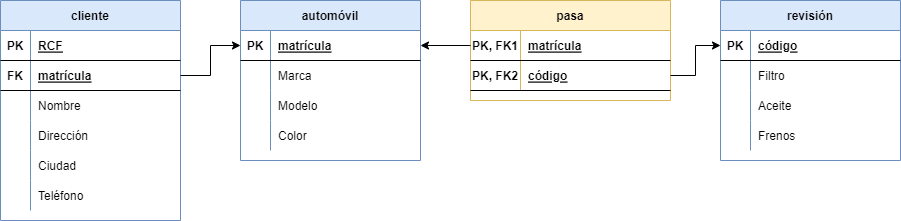

The diagram above was exported from draw.io. Its source (the exported page's mxGraphModel, read from the mxfile embedded in the PNG):
<mxGraphModel dx="868" dy="482" grid="1" gridSize="10" guides="1" tooltips="1" connect="1" arrows="1" fold="1" page="1" pageScale="1" pageWidth="827" pageHeight="1169" math="0" shadow="0">
  <root>
    <mxCell id="0" />
    <mxCell id="1" parent="0" />
    <mxCell id="UMe5cCatAvY5gy-YPGMo-1" value="cliente" style="shape=table;startSize=30;container=1;collapsible=1;childLayout=tableLayout;fixedRows=1;rowLines=0;fontStyle=1;align=center;resizeLast=1;fillColor=#dae8fc;strokeColor=#6c8ebf;" vertex="1" parent="1">
      <mxGeometry x="170" y="160" width="180" height="220" as="geometry" />
    </mxCell>
    <mxCell id="UMe5cCatAvY5gy-YPGMo-2" value="" style="shape=tableRow;horizontal=0;startSize=0;swimlaneHead=0;swimlaneBody=0;fillColor=none;collapsible=0;dropTarget=0;points=[[0,0.5],[1,0.5]];portConstraint=eastwest;top=0;left=0;right=0;bottom=1;" vertex="1" parent="UMe5cCatAvY5gy-YPGMo-1">
      <mxGeometry y="30" width="180" height="30" as="geometry" />
    </mxCell>
    <mxCell id="UMe5cCatAvY5gy-YPGMo-3" value="PK" style="shape=partialRectangle;connectable=0;fillColor=none;top=0;left=0;bottom=0;right=0;fontStyle=1;overflow=hidden;" vertex="1" parent="UMe5cCatAvY5gy-YPGMo-2">
      <mxGeometry width="30" height="30" as="geometry">
        <mxRectangle width="30" height="30" as="alternateBounds" />
      </mxGeometry>
    </mxCell>
    <mxCell id="UMe5cCatAvY5gy-YPGMo-4" value="RCF" style="shape=partialRectangle;connectable=0;fillColor=none;top=0;left=0;bottom=0;right=0;align=left;spacingLeft=6;fontStyle=5;overflow=hidden;" vertex="1" parent="UMe5cCatAvY5gy-YPGMo-2">
      <mxGeometry x="30" width="150" height="30" as="geometry">
        <mxRectangle width="150" height="30" as="alternateBounds" />
      </mxGeometry>
    </mxCell>
    <mxCell id="UMe5cCatAvY5gy-YPGMo-37" value="" style="shape=tableRow;horizontal=0;startSize=0;swimlaneHead=0;swimlaneBody=0;fillColor=none;collapsible=0;dropTarget=0;points=[[0,0.5],[1,0.5]];portConstraint=eastwest;top=0;left=0;right=0;bottom=1;" vertex="1" parent="UMe5cCatAvY5gy-YPGMo-1">
      <mxGeometry y="60" width="180" height="30" as="geometry" />
    </mxCell>
    <mxCell id="UMe5cCatAvY5gy-YPGMo-38" value="FK" style="shape=partialRectangle;connectable=0;fillColor=none;top=0;left=0;bottom=0;right=0;fontStyle=1;overflow=hidden;" vertex="1" parent="UMe5cCatAvY5gy-YPGMo-37">
      <mxGeometry width="30" height="30" as="geometry">
        <mxRectangle width="30" height="30" as="alternateBounds" />
      </mxGeometry>
    </mxCell>
    <mxCell id="UMe5cCatAvY5gy-YPGMo-39" value="matrícula" style="shape=partialRectangle;connectable=0;fillColor=none;top=0;left=0;bottom=0;right=0;align=left;spacingLeft=6;fontStyle=5;overflow=hidden;" vertex="1" parent="UMe5cCatAvY5gy-YPGMo-37">
      <mxGeometry x="30" width="150" height="30" as="geometry">
        <mxRectangle width="150" height="30" as="alternateBounds" />
      </mxGeometry>
    </mxCell>
    <mxCell id="UMe5cCatAvY5gy-YPGMo-5" value="" style="shape=tableRow;horizontal=0;startSize=0;swimlaneHead=0;swimlaneBody=0;fillColor=none;collapsible=0;dropTarget=0;points=[[0,0.5],[1,0.5]];portConstraint=eastwest;top=0;left=0;right=0;bottom=0;" vertex="1" parent="UMe5cCatAvY5gy-YPGMo-1">
      <mxGeometry y="90" width="180" height="30" as="geometry" />
    </mxCell>
    <mxCell id="UMe5cCatAvY5gy-YPGMo-6" value="" style="shape=partialRectangle;connectable=0;fillColor=none;top=0;left=0;bottom=0;right=0;editable=1;overflow=hidden;" vertex="1" parent="UMe5cCatAvY5gy-YPGMo-5">
      <mxGeometry width="30" height="30" as="geometry">
        <mxRectangle width="30" height="30" as="alternateBounds" />
      </mxGeometry>
    </mxCell>
    <mxCell id="UMe5cCatAvY5gy-YPGMo-7" value="Nombre" style="shape=partialRectangle;connectable=0;fillColor=none;top=0;left=0;bottom=0;right=0;align=left;spacingLeft=6;overflow=hidden;" vertex="1" parent="UMe5cCatAvY5gy-YPGMo-5">
      <mxGeometry x="30" width="150" height="30" as="geometry">
        <mxRectangle width="150" height="30" as="alternateBounds" />
      </mxGeometry>
    </mxCell>
    <mxCell id="UMe5cCatAvY5gy-YPGMo-8" value="" style="shape=tableRow;horizontal=0;startSize=0;swimlaneHead=0;swimlaneBody=0;fillColor=none;collapsible=0;dropTarget=0;points=[[0,0.5],[1,0.5]];portConstraint=eastwest;top=0;left=0;right=0;bottom=0;" vertex="1" parent="UMe5cCatAvY5gy-YPGMo-1">
      <mxGeometry y="120" width="180" height="30" as="geometry" />
    </mxCell>
    <mxCell id="UMe5cCatAvY5gy-YPGMo-9" value="" style="shape=partialRectangle;connectable=0;fillColor=none;top=0;left=0;bottom=0;right=0;editable=1;overflow=hidden;" vertex="1" parent="UMe5cCatAvY5gy-YPGMo-8">
      <mxGeometry width="30" height="30" as="geometry">
        <mxRectangle width="30" height="30" as="alternateBounds" />
      </mxGeometry>
    </mxCell>
    <mxCell id="UMe5cCatAvY5gy-YPGMo-10" value="Dirección" style="shape=partialRectangle;connectable=0;fillColor=none;top=0;left=0;bottom=0;right=0;align=left;spacingLeft=6;overflow=hidden;" vertex="1" parent="UMe5cCatAvY5gy-YPGMo-8">
      <mxGeometry x="30" width="150" height="30" as="geometry">
        <mxRectangle width="150" height="30" as="alternateBounds" />
      </mxGeometry>
    </mxCell>
    <mxCell id="UMe5cCatAvY5gy-YPGMo-11" value="" style="shape=tableRow;horizontal=0;startSize=0;swimlaneHead=0;swimlaneBody=0;fillColor=none;collapsible=0;dropTarget=0;points=[[0,0.5],[1,0.5]];portConstraint=eastwest;top=0;left=0;right=0;bottom=0;" vertex="1" parent="UMe5cCatAvY5gy-YPGMo-1">
      <mxGeometry y="150" width="180" height="30" as="geometry" />
    </mxCell>
    <mxCell id="UMe5cCatAvY5gy-YPGMo-12" value="" style="shape=partialRectangle;connectable=0;fillColor=none;top=0;left=0;bottom=0;right=0;editable=1;overflow=hidden;" vertex="1" parent="UMe5cCatAvY5gy-YPGMo-11">
      <mxGeometry width="30" height="30" as="geometry">
        <mxRectangle width="30" height="30" as="alternateBounds" />
      </mxGeometry>
    </mxCell>
    <mxCell id="UMe5cCatAvY5gy-YPGMo-13" value="Ciudad" style="shape=partialRectangle;connectable=0;fillColor=none;top=0;left=0;bottom=0;right=0;align=left;spacingLeft=6;overflow=hidden;" vertex="1" parent="UMe5cCatAvY5gy-YPGMo-11">
      <mxGeometry x="30" width="150" height="30" as="geometry">
        <mxRectangle width="150" height="30" as="alternateBounds" />
      </mxGeometry>
    </mxCell>
    <mxCell id="UMe5cCatAvY5gy-YPGMo-27" value="" style="shape=tableRow;horizontal=0;startSize=0;swimlaneHead=0;swimlaneBody=0;fillColor=none;collapsible=0;dropTarget=0;points=[[0,0.5],[1,0.5]];portConstraint=eastwest;top=0;left=0;right=0;bottom=0;" vertex="1" parent="UMe5cCatAvY5gy-YPGMo-1">
      <mxGeometry y="180" width="180" height="30" as="geometry" />
    </mxCell>
    <mxCell id="UMe5cCatAvY5gy-YPGMo-28" value="" style="shape=partialRectangle;connectable=0;fillColor=none;top=0;left=0;bottom=0;right=0;editable=1;overflow=hidden;" vertex="1" parent="UMe5cCatAvY5gy-YPGMo-27">
      <mxGeometry width="30" height="30" as="geometry">
        <mxRectangle width="30" height="30" as="alternateBounds" />
      </mxGeometry>
    </mxCell>
    <mxCell id="UMe5cCatAvY5gy-YPGMo-29" value="Teléfono" style="shape=partialRectangle;connectable=0;fillColor=none;top=0;left=0;bottom=0;right=0;align=left;spacingLeft=6;overflow=hidden;" vertex="1" parent="UMe5cCatAvY5gy-YPGMo-27">
      <mxGeometry x="30" width="150" height="30" as="geometry">
        <mxRectangle width="150" height="30" as="alternateBounds" />
      </mxGeometry>
    </mxCell>
    <mxCell id="UMe5cCatAvY5gy-YPGMo-14" value="automóvil" style="shape=table;startSize=30;container=1;collapsible=1;childLayout=tableLayout;fixedRows=1;rowLines=0;fontStyle=1;align=center;resizeLast=1;fillColor=#dae8fc;strokeColor=#6c8ebf;" vertex="1" parent="1">
      <mxGeometry x="410" y="160" width="180" height="160" as="geometry" />
    </mxCell>
    <mxCell id="UMe5cCatAvY5gy-YPGMo-15" value="" style="shape=tableRow;horizontal=0;startSize=0;swimlaneHead=0;swimlaneBody=0;fillColor=none;collapsible=0;dropTarget=0;points=[[0,0.5],[1,0.5]];portConstraint=eastwest;top=0;left=0;right=0;bottom=1;" vertex="1" parent="UMe5cCatAvY5gy-YPGMo-14">
      <mxGeometry y="30" width="180" height="30" as="geometry" />
    </mxCell>
    <mxCell id="UMe5cCatAvY5gy-YPGMo-16" value="PK" style="shape=partialRectangle;connectable=0;fillColor=none;top=0;left=0;bottom=0;right=0;fontStyle=1;overflow=hidden;" vertex="1" parent="UMe5cCatAvY5gy-YPGMo-15">
      <mxGeometry width="30" height="30" as="geometry">
        <mxRectangle width="30" height="30" as="alternateBounds" />
      </mxGeometry>
    </mxCell>
    <mxCell id="UMe5cCatAvY5gy-YPGMo-17" value="matrícula" style="shape=partialRectangle;connectable=0;fillColor=none;top=0;left=0;bottom=0;right=0;align=left;spacingLeft=6;fontStyle=5;overflow=hidden;" vertex="1" parent="UMe5cCatAvY5gy-YPGMo-15">
      <mxGeometry x="30" width="150" height="30" as="geometry">
        <mxRectangle width="150" height="30" as="alternateBounds" />
      </mxGeometry>
    </mxCell>
    <mxCell id="UMe5cCatAvY5gy-YPGMo-18" value="" style="shape=tableRow;horizontal=0;startSize=0;swimlaneHead=0;swimlaneBody=0;fillColor=none;collapsible=0;dropTarget=0;points=[[0,0.5],[1,0.5]];portConstraint=eastwest;top=0;left=0;right=0;bottom=0;" vertex="1" parent="UMe5cCatAvY5gy-YPGMo-14">
      <mxGeometry y="60" width="180" height="30" as="geometry" />
    </mxCell>
    <mxCell id="UMe5cCatAvY5gy-YPGMo-19" value="" style="shape=partialRectangle;connectable=0;fillColor=none;top=0;left=0;bottom=0;right=0;editable=1;overflow=hidden;" vertex="1" parent="UMe5cCatAvY5gy-YPGMo-18">
      <mxGeometry width="30" height="30" as="geometry">
        <mxRectangle width="30" height="30" as="alternateBounds" />
      </mxGeometry>
    </mxCell>
    <mxCell id="UMe5cCatAvY5gy-YPGMo-20" value="Marca" style="shape=partialRectangle;connectable=0;fillColor=none;top=0;left=0;bottom=0;right=0;align=left;spacingLeft=6;overflow=hidden;" vertex="1" parent="UMe5cCatAvY5gy-YPGMo-18">
      <mxGeometry x="30" width="150" height="30" as="geometry">
        <mxRectangle width="150" height="30" as="alternateBounds" />
      </mxGeometry>
    </mxCell>
    <mxCell id="UMe5cCatAvY5gy-YPGMo-21" value="" style="shape=tableRow;horizontal=0;startSize=0;swimlaneHead=0;swimlaneBody=0;fillColor=none;collapsible=0;dropTarget=0;points=[[0,0.5],[1,0.5]];portConstraint=eastwest;top=0;left=0;right=0;bottom=0;" vertex="1" parent="UMe5cCatAvY5gy-YPGMo-14">
      <mxGeometry y="90" width="180" height="30" as="geometry" />
    </mxCell>
    <mxCell id="UMe5cCatAvY5gy-YPGMo-22" value="" style="shape=partialRectangle;connectable=0;fillColor=none;top=0;left=0;bottom=0;right=0;editable=1;overflow=hidden;" vertex="1" parent="UMe5cCatAvY5gy-YPGMo-21">
      <mxGeometry width="30" height="30" as="geometry">
        <mxRectangle width="30" height="30" as="alternateBounds" />
      </mxGeometry>
    </mxCell>
    <mxCell id="UMe5cCatAvY5gy-YPGMo-23" value="Modelo" style="shape=partialRectangle;connectable=0;fillColor=none;top=0;left=0;bottom=0;right=0;align=left;spacingLeft=6;overflow=hidden;" vertex="1" parent="UMe5cCatAvY5gy-YPGMo-21">
      <mxGeometry x="30" width="150" height="30" as="geometry">
        <mxRectangle width="150" height="30" as="alternateBounds" />
      </mxGeometry>
    </mxCell>
    <mxCell id="UMe5cCatAvY5gy-YPGMo-24" value="" style="shape=tableRow;horizontal=0;startSize=0;swimlaneHead=0;swimlaneBody=0;fillColor=none;collapsible=0;dropTarget=0;points=[[0,0.5],[1,0.5]];portConstraint=eastwest;top=0;left=0;right=0;bottom=0;" vertex="1" parent="UMe5cCatAvY5gy-YPGMo-14">
      <mxGeometry y="120" width="180" height="30" as="geometry" />
    </mxCell>
    <mxCell id="UMe5cCatAvY5gy-YPGMo-25" value="" style="shape=partialRectangle;connectable=0;fillColor=none;top=0;left=0;bottom=0;right=0;editable=1;overflow=hidden;" vertex="1" parent="UMe5cCatAvY5gy-YPGMo-24">
      <mxGeometry width="30" height="30" as="geometry">
        <mxRectangle width="30" height="30" as="alternateBounds" />
      </mxGeometry>
    </mxCell>
    <mxCell id="UMe5cCatAvY5gy-YPGMo-26" value="Color" style="shape=partialRectangle;connectable=0;fillColor=none;top=0;left=0;bottom=0;right=0;align=left;spacingLeft=6;overflow=hidden;" vertex="1" parent="UMe5cCatAvY5gy-YPGMo-24">
      <mxGeometry x="30" width="150" height="30" as="geometry">
        <mxRectangle width="150" height="30" as="alternateBounds" />
      </mxGeometry>
    </mxCell>
    <mxCell id="UMe5cCatAvY5gy-YPGMo-40" style="edgeStyle=orthogonalEdgeStyle;rounded=0;orthogonalLoop=1;jettySize=auto;html=1;exitX=1;exitY=0.5;exitDx=0;exitDy=0;entryX=0;entryY=0.5;entryDx=0;entryDy=0;" edge="1" parent="1" source="UMe5cCatAvY5gy-YPGMo-37" target="UMe5cCatAvY5gy-YPGMo-15">
      <mxGeometry relative="1" as="geometry" />
    </mxCell>
    <mxCell id="UMe5cCatAvY5gy-YPGMo-41" value="pasa" style="shape=table;startSize=30;container=1;collapsible=1;childLayout=tableLayout;fixedRows=1;rowLines=0;fontStyle=1;align=center;resizeLast=1;fillColor=#fff2cc;strokeColor=#d6b656;" vertex="1" parent="1">
      <mxGeometry x="640" y="160" width="200" height="100" as="geometry" />
    </mxCell>
    <mxCell id="UMe5cCatAvY5gy-YPGMo-42" value="" style="shape=tableRow;horizontal=0;startSize=0;swimlaneHead=0;swimlaneBody=0;fillColor=none;collapsible=0;dropTarget=0;points=[[0,0.5],[1,0.5]];portConstraint=eastwest;top=0;left=0;right=0;bottom=1;" vertex="1" parent="UMe5cCatAvY5gy-YPGMo-41">
      <mxGeometry y="30" width="200" height="30" as="geometry" />
    </mxCell>
    <mxCell id="UMe5cCatAvY5gy-YPGMo-43" value="PK, FK1" style="shape=partialRectangle;connectable=0;fillColor=none;top=0;left=0;bottom=0;right=0;fontStyle=1;overflow=hidden;" vertex="1" parent="UMe5cCatAvY5gy-YPGMo-42">
      <mxGeometry width="50" height="30" as="geometry">
        <mxRectangle width="50" height="30" as="alternateBounds" />
      </mxGeometry>
    </mxCell>
    <mxCell id="UMe5cCatAvY5gy-YPGMo-44" value="matrícula" style="shape=partialRectangle;connectable=0;fillColor=none;top=0;left=0;bottom=0;right=0;align=left;spacingLeft=6;fontStyle=5;overflow=hidden;" vertex="1" parent="UMe5cCatAvY5gy-YPGMo-42">
      <mxGeometry x="50" width="150" height="30" as="geometry">
        <mxRectangle width="150" height="30" as="alternateBounds" />
      </mxGeometry>
    </mxCell>
    <mxCell id="UMe5cCatAvY5gy-YPGMo-67" value="" style="shape=tableRow;horizontal=0;startSize=0;swimlaneHead=0;swimlaneBody=0;fillColor=none;collapsible=0;dropTarget=0;points=[[0,0.5],[1,0.5]];portConstraint=eastwest;top=0;left=0;right=0;bottom=1;" vertex="1" parent="UMe5cCatAvY5gy-YPGMo-41">
      <mxGeometry y="60" width="200" height="30" as="geometry" />
    </mxCell>
    <mxCell id="UMe5cCatAvY5gy-YPGMo-68" value="PK, FK2" style="shape=partialRectangle;connectable=0;fillColor=none;top=0;left=0;bottom=0;right=0;fontStyle=1;overflow=hidden;" vertex="1" parent="UMe5cCatAvY5gy-YPGMo-67">
      <mxGeometry width="50" height="30" as="geometry">
        <mxRectangle width="50" height="30" as="alternateBounds" />
      </mxGeometry>
    </mxCell>
    <mxCell id="UMe5cCatAvY5gy-YPGMo-69" value="código" style="shape=partialRectangle;connectable=0;fillColor=none;top=0;left=0;bottom=0;right=0;align=left;spacingLeft=6;fontStyle=5;overflow=hidden;" vertex="1" parent="UMe5cCatAvY5gy-YPGMo-67">
      <mxGeometry x="50" width="150" height="30" as="geometry">
        <mxRectangle width="150" height="30" as="alternateBounds" />
      </mxGeometry>
    </mxCell>
    <mxCell id="UMe5cCatAvY5gy-YPGMo-54" value="revisión" style="shape=table;startSize=30;container=1;collapsible=1;childLayout=tableLayout;fixedRows=1;rowLines=0;fontStyle=1;align=center;resizeLast=1;fillColor=#dae8fc;strokeColor=#6c8ebf;" vertex="1" parent="1">
      <mxGeometry x="890" y="160" width="180" height="160" as="geometry" />
    </mxCell>
    <mxCell id="UMe5cCatAvY5gy-YPGMo-55" value="" style="shape=tableRow;horizontal=0;startSize=0;swimlaneHead=0;swimlaneBody=0;fillColor=none;collapsible=0;dropTarget=0;points=[[0,0.5],[1,0.5]];portConstraint=eastwest;top=0;left=0;right=0;bottom=1;" vertex="1" parent="UMe5cCatAvY5gy-YPGMo-54">
      <mxGeometry y="30" width="180" height="30" as="geometry" />
    </mxCell>
    <mxCell id="UMe5cCatAvY5gy-YPGMo-56" value="PK" style="shape=partialRectangle;connectable=0;fillColor=none;top=0;left=0;bottom=0;right=0;fontStyle=1;overflow=hidden;" vertex="1" parent="UMe5cCatAvY5gy-YPGMo-55">
      <mxGeometry width="30" height="30" as="geometry">
        <mxRectangle width="30" height="30" as="alternateBounds" />
      </mxGeometry>
    </mxCell>
    <mxCell id="UMe5cCatAvY5gy-YPGMo-57" value="código" style="shape=partialRectangle;connectable=0;fillColor=none;top=0;left=0;bottom=0;right=0;align=left;spacingLeft=6;fontStyle=5;overflow=hidden;" vertex="1" parent="UMe5cCatAvY5gy-YPGMo-55">
      <mxGeometry x="30" width="150" height="30" as="geometry">
        <mxRectangle width="150" height="30" as="alternateBounds" />
      </mxGeometry>
    </mxCell>
    <mxCell id="UMe5cCatAvY5gy-YPGMo-58" value="" style="shape=tableRow;horizontal=0;startSize=0;swimlaneHead=0;swimlaneBody=0;fillColor=none;collapsible=0;dropTarget=0;points=[[0,0.5],[1,0.5]];portConstraint=eastwest;top=0;left=0;right=0;bottom=0;" vertex="1" parent="UMe5cCatAvY5gy-YPGMo-54">
      <mxGeometry y="60" width="180" height="30" as="geometry" />
    </mxCell>
    <mxCell id="UMe5cCatAvY5gy-YPGMo-59" value="" style="shape=partialRectangle;connectable=0;fillColor=none;top=0;left=0;bottom=0;right=0;editable=1;overflow=hidden;" vertex="1" parent="UMe5cCatAvY5gy-YPGMo-58">
      <mxGeometry width="30" height="30" as="geometry">
        <mxRectangle width="30" height="30" as="alternateBounds" />
      </mxGeometry>
    </mxCell>
    <mxCell id="UMe5cCatAvY5gy-YPGMo-60" value="Filtro" style="shape=partialRectangle;connectable=0;fillColor=none;top=0;left=0;bottom=0;right=0;align=left;spacingLeft=6;overflow=hidden;" vertex="1" parent="UMe5cCatAvY5gy-YPGMo-58">
      <mxGeometry x="30" width="150" height="30" as="geometry">
        <mxRectangle width="150" height="30" as="alternateBounds" />
      </mxGeometry>
    </mxCell>
    <mxCell id="UMe5cCatAvY5gy-YPGMo-61" value="" style="shape=tableRow;horizontal=0;startSize=0;swimlaneHead=0;swimlaneBody=0;fillColor=none;collapsible=0;dropTarget=0;points=[[0,0.5],[1,0.5]];portConstraint=eastwest;top=0;left=0;right=0;bottom=0;" vertex="1" parent="UMe5cCatAvY5gy-YPGMo-54">
      <mxGeometry y="90" width="180" height="30" as="geometry" />
    </mxCell>
    <mxCell id="UMe5cCatAvY5gy-YPGMo-62" value="" style="shape=partialRectangle;connectable=0;fillColor=none;top=0;left=0;bottom=0;right=0;editable=1;overflow=hidden;" vertex="1" parent="UMe5cCatAvY5gy-YPGMo-61">
      <mxGeometry width="30" height="30" as="geometry">
        <mxRectangle width="30" height="30" as="alternateBounds" />
      </mxGeometry>
    </mxCell>
    <mxCell id="UMe5cCatAvY5gy-YPGMo-63" value="Aceite" style="shape=partialRectangle;connectable=0;fillColor=none;top=0;left=0;bottom=0;right=0;align=left;spacingLeft=6;overflow=hidden;" vertex="1" parent="UMe5cCatAvY5gy-YPGMo-61">
      <mxGeometry x="30" width="150" height="30" as="geometry">
        <mxRectangle width="150" height="30" as="alternateBounds" />
      </mxGeometry>
    </mxCell>
    <mxCell id="UMe5cCatAvY5gy-YPGMo-64" value="" style="shape=tableRow;horizontal=0;startSize=0;swimlaneHead=0;swimlaneBody=0;fillColor=none;collapsible=0;dropTarget=0;points=[[0,0.5],[1,0.5]];portConstraint=eastwest;top=0;left=0;right=0;bottom=0;" vertex="1" parent="UMe5cCatAvY5gy-YPGMo-54">
      <mxGeometry y="120" width="180" height="30" as="geometry" />
    </mxCell>
    <mxCell id="UMe5cCatAvY5gy-YPGMo-65" value="" style="shape=partialRectangle;connectable=0;fillColor=none;top=0;left=0;bottom=0;right=0;editable=1;overflow=hidden;" vertex="1" parent="UMe5cCatAvY5gy-YPGMo-64">
      <mxGeometry width="30" height="30" as="geometry">
        <mxRectangle width="30" height="30" as="alternateBounds" />
      </mxGeometry>
    </mxCell>
    <mxCell id="UMe5cCatAvY5gy-YPGMo-66" value="Frenos" style="shape=partialRectangle;connectable=0;fillColor=none;top=0;left=0;bottom=0;right=0;align=left;spacingLeft=6;overflow=hidden;" vertex="1" parent="UMe5cCatAvY5gy-YPGMo-64">
      <mxGeometry x="30" width="150" height="30" as="geometry">
        <mxRectangle width="150" height="30" as="alternateBounds" />
      </mxGeometry>
    </mxCell>
    <mxCell id="UMe5cCatAvY5gy-YPGMo-71" style="edgeStyle=orthogonalEdgeStyle;rounded=0;orthogonalLoop=1;jettySize=auto;html=1;exitX=1;exitY=0.5;exitDx=0;exitDy=0;entryX=0;entryY=0.5;entryDx=0;entryDy=0;" edge="1" parent="1" source="UMe5cCatAvY5gy-YPGMo-67" target="UMe5cCatAvY5gy-YPGMo-55">
      <mxGeometry relative="1" as="geometry" />
    </mxCell>
    <mxCell id="UMe5cCatAvY5gy-YPGMo-72" style="edgeStyle=orthogonalEdgeStyle;rounded=0;orthogonalLoop=1;jettySize=auto;html=1;exitX=0;exitY=0.5;exitDx=0;exitDy=0;entryX=1;entryY=0.5;entryDx=0;entryDy=0;" edge="1" parent="1" source="UMe5cCatAvY5gy-YPGMo-42" target="UMe5cCatAvY5gy-YPGMo-15">
      <mxGeometry relative="1" as="geometry" />
    </mxCell>
  </root>
</mxGraphModel>